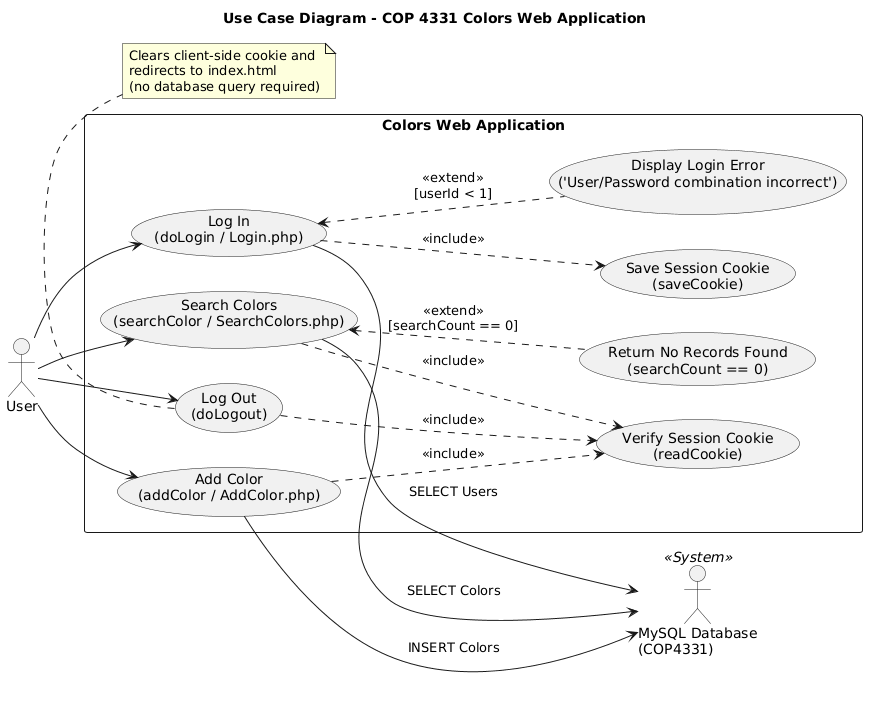

The diagram above was rendered by PlantUML. Its source (embedded in the PNG):
@startuml usecase
left to right direction
skinparam packageStyle rectangle
skinparam shadowing false
skinparam defaultFontName Arial
skinparam nodesep 35
skinparam ranksep 60

title Use Case Diagram - COP 4331 Colors Web Application

actor "User" as User
actor "MySQL Database\n(COP4331)" as DB <<System>>

rectangle "Colors Web Application" {
    usecase "Log In\n(doLogin / Login.php)" as UC_Login
    usecase "Add Color\n(addColor / AddColor.php)" as UC_AddColor
    usecase "Search Colors\n(searchColor / SearchColors.php)" as UC_SearchColor
    usecase "Log Out\n(doLogout)" as UC_Logout

    usecase "Save Session Cookie\n(saveCookie)" as UC_SaveCookie
    usecase "Verify Session Cookie\n(readCookie)" as UC_ReadCookie

    usecase "Display Login Error\n('User/Password combination incorrect')" as UC_LoginError
    usecase "Return No Records Found\n(searchCount == 0)" as UC_NoRecords
}

' Primary Actor Associations
User --> UC_Login
User --> UC_AddColor
User --> UC_SearchColor
User --> UC_Logout

' Include Relationships (Base ..> Included)
UC_Login ..> UC_SaveCookie : <<include>>
UC_AddColor ..> UC_ReadCookie : <<include>>
UC_SearchColor ..> UC_ReadCookie : <<include>>
UC_Logout ..> UC_ReadCookie : <<include>>

' Extend Relationships (Extending ..> Base, arrowhead points to Base Use Case)
UC_Login <.. UC_LoginError : <<extend>>\n[userId < 1]
UC_SearchColor <.. UC_NoRecords : <<extend>>\n[searchCount == 0]

' Secondary Actor (Database) Associations
UC_Login --> DB : SELECT Users
UC_AddColor --> DB : INSERT Colors
UC_SearchColor --> DB : SELECT Colors

note bottom of UC_Logout
  Clears client-side cookie and
  redirects to index.html
  (no database query required)
end note

@enduml